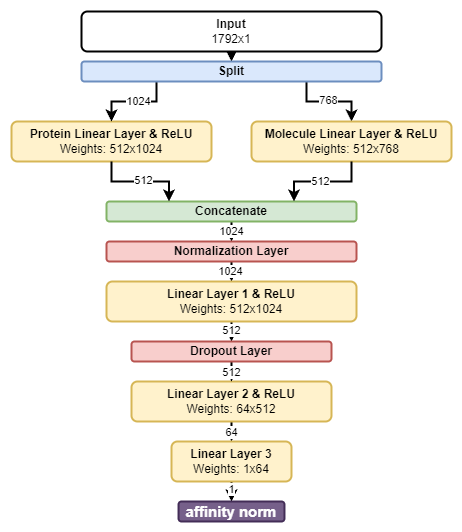

The diagram above was exported from draw.io. Its source (the exported page's mxGraphModel, read from the mxfile embedded in the PNG):
<mxGraphModel dx="1185" dy="684" grid="1" gridSize="10" guides="1" tooltips="1" connect="1" arrows="1" fold="1" page="1" pageScale="1" pageWidth="850" pageHeight="1100" math="0" shadow="0">
  <root>
    <mxCell id="0" />
    <mxCell id="1" parent="0" />
    <mxCell id="C1ti2bMfqoYrE2UFLukG-1" value="&lt;b&gt;Protein Linear Layer &amp;amp; ReLU&lt;br&gt;&lt;/b&gt;Weights: 512x1024" style="rounded=1;whiteSpace=wrap;html=1;strokeWidth=2;fillColor=#fff2cc;strokeColor=#d6b656;" parent="1" vertex="1">
      <mxGeometry x="120" y="240" width="200" height="40" as="geometry" />
    </mxCell>
    <mxCell id="C1ti2bMfqoYrE2UFLukG-11" style="edgeStyle=orthogonalEdgeStyle;rounded=0;orthogonalLoop=1;jettySize=auto;html=1;exitX=0.5;exitY=1;exitDx=0;exitDy=0;entryX=0.5;entryY=0;entryDx=0;entryDy=0;strokeWidth=2;" parent="1" source="C1ti2bMfqoYrE2UFLukG-8" target="C1ti2bMfqoYrE2UFLukG-10" edge="1">
      <mxGeometry relative="1" as="geometry" />
    </mxCell>
    <mxCell id="C1ti2bMfqoYrE2UFLukG-8" value="&lt;b&gt;Input&lt;/b&gt;&lt;br&gt;1792x1" style="rounded=1;whiteSpace=wrap;html=1;strokeWidth=2;" parent="1" vertex="1">
      <mxGeometry x="190" y="130" width="300" height="40" as="geometry" />
    </mxCell>
    <mxCell id="C1ti2bMfqoYrE2UFLukG-12" style="edgeStyle=orthogonalEdgeStyle;rounded=0;orthogonalLoop=1;jettySize=auto;html=1;exitX=0.25;exitY=1;exitDx=0;exitDy=0;entryX=0.5;entryY=0;entryDx=0;entryDy=0;strokeWidth=2;" parent="1" source="C1ti2bMfqoYrE2UFLukG-10" target="C1ti2bMfqoYrE2UFLukG-1" edge="1">
      <mxGeometry relative="1" as="geometry" />
    </mxCell>
    <mxCell id="C1ti2bMfqoYrE2UFLukG-14" value="1024" style="edgeLabel;html=1;align=center;verticalAlign=middle;resizable=0;points=[];" parent="C1ti2bMfqoYrE2UFLukG-12" vertex="1" connectable="0">
      <mxGeometry x="0.0897" relative="1" as="geometry">
        <mxPoint x="8" as="offset" />
      </mxGeometry>
    </mxCell>
    <mxCell id="C1ti2bMfqoYrE2UFLukG-21" style="edgeStyle=orthogonalEdgeStyle;rounded=0;orthogonalLoop=1;jettySize=auto;html=1;exitX=0.75;exitY=1;exitDx=0;exitDy=0;strokeWidth=2;" parent="1" source="C1ti2bMfqoYrE2UFLukG-10" target="C1ti2bMfqoYrE2UFLukG-17" edge="1">
      <mxGeometry relative="1" as="geometry" />
    </mxCell>
    <mxCell id="C1ti2bMfqoYrE2UFLukG-24" value="768" style="edgeLabel;html=1;align=center;verticalAlign=middle;resizable=0;points=[];" parent="C1ti2bMfqoYrE2UFLukG-21" vertex="1" connectable="0">
      <mxGeometry x="-0.0878" y="1" relative="1" as="geometry">
        <mxPoint x="3" as="offset" />
      </mxGeometry>
    </mxCell>
    <mxCell id="C1ti2bMfqoYrE2UFLukG-10" value="&lt;b&gt;Split&lt;/b&gt;" style="rounded=1;whiteSpace=wrap;html=1;strokeWidth=2;fillColor=#dae8fc;strokeColor=#6c8ebf;" parent="1" vertex="1">
      <mxGeometry x="190" y="180" width="300" height="20" as="geometry" />
    </mxCell>
    <mxCell id="C1ti2bMfqoYrE2UFLukG-17" value="&lt;b&gt;Molecule Linear Layer &amp;amp; ReLU&lt;br&gt;&lt;/b&gt;Weights: 512x768" style="rounded=1;whiteSpace=wrap;html=1;strokeWidth=2;fillColor=#fff2cc;strokeColor=#d6b656;" parent="1" vertex="1">
      <mxGeometry x="360" y="240" width="200" height="40" as="geometry" />
    </mxCell>
    <mxCell id="C1ti2bMfqoYrE2UFLukG-45" style="edgeStyle=orthogonalEdgeStyle;rounded=0;orthogonalLoop=1;jettySize=auto;html=1;exitX=0.5;exitY=1;exitDx=0;exitDy=0;entryX=0.5;entryY=0;entryDx=0;entryDy=0;strokeWidth=2;" parent="1" source="C1ti2bMfqoYrE2UFLukG-36" target="C1ti2bMfqoYrE2UFLukG-41" edge="1">
      <mxGeometry relative="1" as="geometry" />
    </mxCell>
    <mxCell id="C1ti2bMfqoYrE2UFLukG-46" value="1024" style="edgeLabel;html=1;align=center;verticalAlign=middle;resizable=0;points=[];" parent="C1ti2bMfqoYrE2UFLukG-45" vertex="1" connectable="0">
      <mxGeometry x="-0.1429" y="-1" relative="1" as="geometry">
        <mxPoint x="1" y="1" as="offset" />
      </mxGeometry>
    </mxCell>
    <mxCell id="C1ti2bMfqoYrE2UFLukG-36" value="&lt;b&gt;Concatenate&lt;/b&gt;" style="rounded=1;whiteSpace=wrap;html=1;strokeWidth=2;fillColor=#d5e8d4;strokeColor=#82b366;" parent="1" vertex="1">
      <mxGeometry x="215" y="320" width="250" height="20" as="geometry" />
    </mxCell>
    <mxCell id="C1ti2bMfqoYrE2UFLukG-37" style="edgeStyle=orthogonalEdgeStyle;rounded=0;orthogonalLoop=1;jettySize=auto;html=1;exitX=0.5;exitY=1;exitDx=0;exitDy=0;entryX=0.75;entryY=0;entryDx=0;entryDy=0;strokeWidth=2;" parent="1" source="C1ti2bMfqoYrE2UFLukG-17" target="C1ti2bMfqoYrE2UFLukG-36" edge="1">
      <mxGeometry relative="1" as="geometry">
        <mxPoint x="435" y="320" as="sourcePoint" />
      </mxGeometry>
    </mxCell>
    <mxCell id="C1ti2bMfqoYrE2UFLukG-40" value="512" style="edgeLabel;html=1;align=center;verticalAlign=middle;resizable=0;points=[];" parent="C1ti2bMfqoYrE2UFLukG-37" vertex="1" connectable="0">
      <mxGeometry x="-0.0041" relative="1" as="geometry">
        <mxPoint x="-3" as="offset" />
      </mxGeometry>
    </mxCell>
    <mxCell id="C1ti2bMfqoYrE2UFLukG-38" style="edgeStyle=orthogonalEdgeStyle;rounded=0;orthogonalLoop=1;jettySize=auto;html=1;exitX=0.5;exitY=1;exitDx=0;exitDy=0;entryX=0.25;entryY=0;entryDx=0;entryDy=0;strokeWidth=2;" parent="1" source="C1ti2bMfqoYrE2UFLukG-1" target="C1ti2bMfqoYrE2UFLukG-36" edge="1">
      <mxGeometry relative="1" as="geometry">
        <mxPoint x="245" y="320" as="sourcePoint" />
      </mxGeometry>
    </mxCell>
    <mxCell id="C1ti2bMfqoYrE2UFLukG-39" value="512" style="edgeLabel;html=1;align=center;verticalAlign=middle;resizable=0;points=[];" parent="C1ti2bMfqoYrE2UFLukG-38" vertex="1" connectable="0">
      <mxGeometry x="-0.0458" y="1" relative="1" as="geometry">
        <mxPoint x="5" as="offset" />
      </mxGeometry>
    </mxCell>
    <mxCell id="C1ti2bMfqoYrE2UFLukG-43" style="edgeStyle=orthogonalEdgeStyle;rounded=0;orthogonalLoop=1;jettySize=auto;html=1;exitX=0.5;exitY=1;exitDx=0;exitDy=0;strokeWidth=2;entryX=0.5;entryY=0;entryDx=0;entryDy=0;" parent="1" source="C1ti2bMfqoYrE2UFLukG-41" target="C1ti2bMfqoYrE2UFLukG-47" edge="1">
      <mxGeometry relative="1" as="geometry">
        <mxPoint x="340" y="480" as="targetPoint" />
      </mxGeometry>
    </mxCell>
    <mxCell id="C1ti2bMfqoYrE2UFLukG-49" value="1024" style="edgeLabel;html=1;align=center;verticalAlign=middle;resizable=0;points=[];" parent="C1ti2bMfqoYrE2UFLukG-43" vertex="1" connectable="0">
      <mxGeometry x="-0.0476" y="-1" relative="1" as="geometry">
        <mxPoint as="offset" />
      </mxGeometry>
    </mxCell>
    <mxCell id="C1ti2bMfqoYrE2UFLukG-41" value="&lt;b&gt;Normalization Layer&lt;/b&gt;" style="rounded=1;whiteSpace=wrap;html=1;strokeWidth=2;fillColor=#f8cecc;strokeColor=#b85450;" parent="1" vertex="1">
      <mxGeometry x="215" y="360" width="250" height="20" as="geometry" />
    </mxCell>
    <mxCell id="C1ti2bMfqoYrE2UFLukG-44" style="edgeStyle=orthogonalEdgeStyle;rounded=0;orthogonalLoop=1;jettySize=auto;html=1;exitX=0.5;exitY=1;exitDx=0;exitDy=0;" parent="1" source="C1ti2bMfqoYrE2UFLukG-41" target="C1ti2bMfqoYrE2UFLukG-41" edge="1">
      <mxGeometry relative="1" as="geometry" />
    </mxCell>
    <mxCell id="C1ti2bMfqoYrE2UFLukG-51" style="edgeStyle=orthogonalEdgeStyle;rounded=0;orthogonalLoop=1;jettySize=auto;html=1;exitX=0.5;exitY=1;exitDx=0;exitDy=0;strokeWidth=2;entryX=0.5;entryY=0;entryDx=0;entryDy=0;" parent="1" source="C1ti2bMfqoYrE2UFLukG-47" target="C1ti2bMfqoYrE2UFLukG-68" edge="1">
      <mxGeometry relative="1" as="geometry">
        <mxPoint x="340" y="510" as="targetPoint" />
      </mxGeometry>
    </mxCell>
    <mxCell id="C1ti2bMfqoYrE2UFLukG-70" value="512" style="edgeLabel;html=1;align=center;verticalAlign=middle;resizable=0;points=[];" parent="C1ti2bMfqoYrE2UFLukG-51" vertex="1" connectable="0">
      <mxGeometry x="-0.0952" y="-1" relative="1" as="geometry">
        <mxPoint x="1" as="offset" />
      </mxGeometry>
    </mxCell>
    <mxCell id="C1ti2bMfqoYrE2UFLukG-47" value="&lt;b&gt;Linear Layer 1 &amp;amp; ReLU&lt;br&gt;&lt;/b&gt;Weights: 512x1024" style="rounded=1;whiteSpace=wrap;html=1;strokeWidth=2;fillColor=#fff2cc;strokeColor=#d6b656;" parent="1" vertex="1">
      <mxGeometry x="215" y="400" width="250" height="40" as="geometry" />
    </mxCell>
    <mxCell id="C1ti2bMfqoYrE2UFLukG-71" style="edgeStyle=orthogonalEdgeStyle;rounded=0;orthogonalLoop=1;jettySize=auto;html=1;exitX=0.5;exitY=1;exitDx=0;exitDy=0;entryX=0.5;entryY=0;entryDx=0;entryDy=0;strokeWidth=2;" parent="1" source="C1ti2bMfqoYrE2UFLukG-52" target="C1ti2bMfqoYrE2UFLukG-54" edge="1">
      <mxGeometry relative="1" as="geometry" />
    </mxCell>
    <mxCell id="C1ti2bMfqoYrE2UFLukG-72" value="64" style="edgeLabel;html=1;align=center;verticalAlign=middle;resizable=0;points=[];" parent="C1ti2bMfqoYrE2UFLukG-71" vertex="1" connectable="0">
      <mxGeometry x="0.0143" y="2" relative="1" as="geometry">
        <mxPoint x="-2" as="offset" />
      </mxGeometry>
    </mxCell>
    <mxCell id="C1ti2bMfqoYrE2UFLukG-52" value="&lt;b&gt;Linear Layer 2 &amp;amp; ReLU&lt;br&gt;&lt;/b&gt;Weights: 64x512" style="rounded=1;whiteSpace=wrap;html=1;strokeWidth=2;fillColor=#fff2cc;strokeColor=#d6b656;" parent="1" vertex="1">
      <mxGeometry x="240" y="500" width="200" height="40" as="geometry" />
    </mxCell>
    <mxCell id="C1ti2bMfqoYrE2UFLukG-73" style="edgeStyle=orthogonalEdgeStyle;rounded=0;orthogonalLoop=1;jettySize=auto;html=1;exitX=0.5;exitY=1;exitDx=0;exitDy=0;strokeWidth=2;entryX=0.5;entryY=0;entryDx=0;entryDy=0;" parent="1" source="C1ti2bMfqoYrE2UFLukG-54" target="3De9wtV1UbIZMezM22vC-2" edge="1">
      <mxGeometry relative="1" as="geometry">
        <mxPoint x="360" y="650" as="targetPoint" />
      </mxGeometry>
    </mxCell>
    <mxCell id="C1ti2bMfqoYrE2UFLukG-74" value="1" style="edgeLabel;html=1;align=center;verticalAlign=middle;resizable=0;points=[];" parent="C1ti2bMfqoYrE2UFLukG-73" vertex="1" connectable="0">
      <mxGeometry x="-0.2853" y="-1" relative="1" as="geometry">
        <mxPoint x="1" as="offset" />
      </mxGeometry>
    </mxCell>
    <mxCell id="C1ti2bMfqoYrE2UFLukG-54" value="&lt;b&gt;Linear Layer 3&lt;br&gt;&lt;/b&gt;Weights: 1x64" style="rounded=1;whiteSpace=wrap;html=1;strokeWidth=2;fillColor=#fff2cc;strokeColor=#d6b656;" parent="1" vertex="1">
      <mxGeometry x="280" y="560" width="120" height="40" as="geometry" />
    </mxCell>
    <mxCell id="C1ti2bMfqoYrE2UFLukG-75" style="edgeStyle=orthogonalEdgeStyle;rounded=0;orthogonalLoop=1;jettySize=auto;html=1;exitX=0.5;exitY=1;exitDx=0;exitDy=0;entryX=0.5;entryY=0;entryDx=0;entryDy=0;strokeWidth=2;" parent="1" source="C1ti2bMfqoYrE2UFLukG-68" target="C1ti2bMfqoYrE2UFLukG-52" edge="1">
      <mxGeometry relative="1" as="geometry" />
    </mxCell>
    <mxCell id="C1ti2bMfqoYrE2UFLukG-76" value="512" style="edgeLabel;html=1;align=center;verticalAlign=middle;resizable=0;points=[];" parent="C1ti2bMfqoYrE2UFLukG-75" vertex="1" connectable="0">
      <mxGeometry x="-0.36" y="2" relative="1" as="geometry">
        <mxPoint x="-2" y="4" as="offset" />
      </mxGeometry>
    </mxCell>
    <mxCell id="C1ti2bMfqoYrE2UFLukG-68" value="&lt;b&gt;Dropout Layer&lt;/b&gt;" style="rounded=1;whiteSpace=wrap;html=1;strokeWidth=2;fillColor=#f8cecc;strokeColor=#b85450;" parent="1" vertex="1">
      <mxGeometry x="240" y="460" width="200" height="20" as="geometry" />
    </mxCell>
    <mxCell id="3De9wtV1UbIZMezM22vC-2" value="&lt;b&gt;&lt;font style=&quot;font-size: 15px;&quot;&gt;affinity norm&lt;/font&gt;&lt;/b&gt;" style="rounded=1;whiteSpace=wrap;html=1;strokeWidth=2;fillColor=#76608a;strokeColor=#432D57;fontColor=#ffffff;" parent="1" vertex="1">
      <mxGeometry x="287.03000000000003" y="620" width="105.94" height="20" as="geometry" />
    </mxCell>
  </root>
</mxGraphModel>